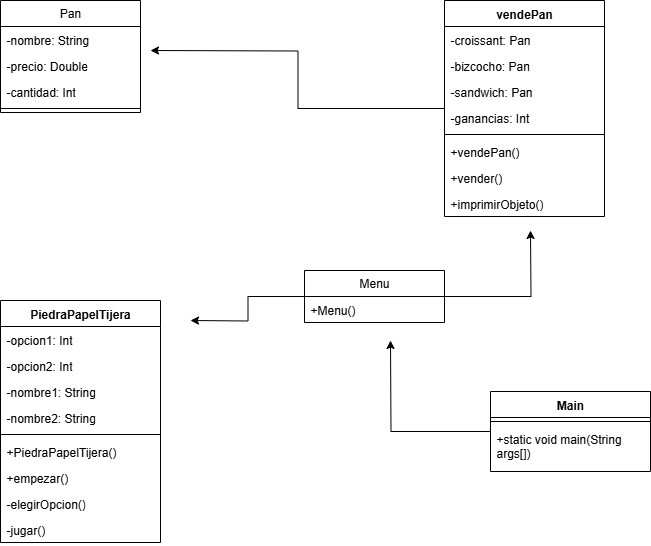

The diagram above was exported from draw.io. Its source (the exported page's mxGraphModel, read from the mxfile embedded in the PNG):
<mxGraphModel dx="1001" dy="572" grid="1" gridSize="10" guides="1" tooltips="1" connect="1" arrows="1" fold="1" page="1" pageScale="1" pageWidth="827" pageHeight="1169" math="0" shadow="0">
  <root>
    <mxCell id="0" />
    <mxCell id="1" parent="0" />
    <mxCell id="64ezV9M52XH15PnF-bYO-21" value="Pan" style="swimlane;fontStyle=0;childLayout=stackLayout;horizontal=1;startSize=26;fillColor=none;horizontalStack=0;resizeParent=1;resizeParentMax=0;resizeLast=0;collapsible=1;marginBottom=0;whiteSpace=wrap;html=1;" parent="1" vertex="1">
      <mxGeometry x="40" y="70" width="140" height="112" as="geometry" />
    </mxCell>
    <mxCell id="64ezV9M52XH15PnF-bYO-22" value="-nombre: String" style="text;strokeColor=none;fillColor=none;align=left;verticalAlign=top;spacingLeft=4;spacingRight=4;overflow=hidden;rotatable=0;points=[[0,0.5],[1,0.5]];portConstraint=eastwest;whiteSpace=wrap;html=1;" parent="64ezV9M52XH15PnF-bYO-21" vertex="1">
      <mxGeometry y="26" width="140" height="26" as="geometry" />
    </mxCell>
    <mxCell id="64ezV9M52XH15PnF-bYO-23" value="-precio: Double" style="text;strokeColor=none;fillColor=none;align=left;verticalAlign=top;spacingLeft=4;spacingRight=4;overflow=hidden;rotatable=0;points=[[0,0.5],[1,0.5]];portConstraint=eastwest;whiteSpace=wrap;html=1;" parent="64ezV9M52XH15PnF-bYO-21" vertex="1">
      <mxGeometry y="52" width="140" height="26" as="geometry" />
    </mxCell>
    <mxCell id="64ezV9M52XH15PnF-bYO-24" value="-cantidad: Int" style="text;strokeColor=none;fillColor=none;align=left;verticalAlign=top;spacingLeft=4;spacingRight=4;overflow=hidden;rotatable=0;points=[[0,0.5],[1,0.5]];portConstraint=eastwest;whiteSpace=wrap;html=1;" parent="64ezV9M52XH15PnF-bYO-21" vertex="1">
      <mxGeometry y="78" width="140" height="26" as="geometry" />
    </mxCell>
    <mxCell id="64ezV9M52XH15PnF-bYO-27" value="" style="line;strokeWidth=1;fillColor=none;align=left;verticalAlign=middle;spacingTop=-1;spacingLeft=3;spacingRight=3;rotatable=0;labelPosition=right;points=[];portConstraint=eastwest;strokeColor=inherit;" parent="64ezV9M52XH15PnF-bYO-21" vertex="1">
      <mxGeometry y="104" width="140" height="8" as="geometry" />
    </mxCell>
    <mxCell id="64ezV9M52XH15PnF-bYO-29" value="PiedraPapelTijera" style="swimlane;fontStyle=1;align=center;verticalAlign=top;childLayout=stackLayout;horizontal=1;startSize=26;horizontalStack=0;resizeParent=1;resizeParentMax=0;resizeLast=0;collapsible=1;marginBottom=0;whiteSpace=wrap;html=1;" parent="1" vertex="1">
      <mxGeometry x="40" y="370" width="160" height="242" as="geometry" />
    </mxCell>
    <mxCell id="64ezV9M52XH15PnF-bYO-30" value="-opcion1: Int" style="text;strokeColor=none;fillColor=none;align=left;verticalAlign=top;spacingLeft=4;spacingRight=4;overflow=hidden;rotatable=0;points=[[0,0.5],[1,0.5]];portConstraint=eastwest;whiteSpace=wrap;html=1;" parent="64ezV9M52XH15PnF-bYO-29" vertex="1">
      <mxGeometry y="26" width="160" height="26" as="geometry" />
    </mxCell>
    <mxCell id="64ezV9M52XH15PnF-bYO-10" value="-opcion2: Int" style="text;strokeColor=none;fillColor=none;align=left;verticalAlign=top;spacingLeft=4;spacingRight=4;overflow=hidden;rotatable=0;points=[[0,0.5],[1,0.5]];portConstraint=eastwest;whiteSpace=wrap;html=1;" parent="64ezV9M52XH15PnF-bYO-29" vertex="1">
      <mxGeometry y="52" width="160" height="26" as="geometry" />
    </mxCell>
    <mxCell id="64ezV9M52XH15PnF-bYO-18" value="-nombre1: String" style="text;strokeColor=none;fillColor=none;align=left;verticalAlign=top;spacingLeft=4;spacingRight=4;overflow=hidden;rotatable=0;points=[[0,0.5],[1,0.5]];portConstraint=eastwest;whiteSpace=wrap;html=1;" parent="64ezV9M52XH15PnF-bYO-29" vertex="1">
      <mxGeometry y="78" width="160" height="26" as="geometry" />
    </mxCell>
    <mxCell id="64ezV9M52XH15PnF-bYO-6" value="-nombre2: String" style="text;strokeColor=none;fillColor=none;align=left;verticalAlign=top;spacingLeft=4;spacingRight=4;overflow=hidden;rotatable=0;points=[[0,0.5],[1,0.5]];portConstraint=eastwest;whiteSpace=wrap;html=1;" parent="64ezV9M52XH15PnF-bYO-29" vertex="1">
      <mxGeometry y="104" width="160" height="26" as="geometry" />
    </mxCell>
    <mxCell id="64ezV9M52XH15PnF-bYO-31" value="" style="line;strokeWidth=1;fillColor=none;align=left;verticalAlign=middle;spacingTop=-1;spacingLeft=3;spacingRight=3;rotatable=0;labelPosition=right;points=[];portConstraint=eastwest;strokeColor=inherit;" parent="64ezV9M52XH15PnF-bYO-29" vertex="1">
      <mxGeometry y="130" width="160" height="8" as="geometry" />
    </mxCell>
    <mxCell id="64ezV9M52XH15PnF-bYO-32" value="+PiedraPapelTijera()" style="text;strokeColor=none;fillColor=none;align=left;verticalAlign=top;spacingLeft=4;spacingRight=4;overflow=hidden;rotatable=0;points=[[0,0.5],[1,0.5]];portConstraint=eastwest;whiteSpace=wrap;html=1;" parent="64ezV9M52XH15PnF-bYO-29" vertex="1">
      <mxGeometry y="138" width="160" height="26" as="geometry" />
    </mxCell>
    <mxCell id="64ezV9M52XH15PnF-bYO-20" value="+empezar()" style="text;strokeColor=none;fillColor=none;align=left;verticalAlign=top;spacingLeft=4;spacingRight=4;overflow=hidden;rotatable=0;points=[[0,0.5],[1,0.5]];portConstraint=eastwest;whiteSpace=wrap;html=1;" parent="64ezV9M52XH15PnF-bYO-29" vertex="1">
      <mxGeometry y="164" width="160" height="26" as="geometry" />
    </mxCell>
    <mxCell id="64ezV9M52XH15PnF-bYO-36" value="-elegirOpcion()" style="text;strokeColor=none;fillColor=none;align=left;verticalAlign=top;spacingLeft=4;spacingRight=4;overflow=hidden;rotatable=0;points=[[0,0.5],[1,0.5]];portConstraint=eastwest;whiteSpace=wrap;html=1;" parent="64ezV9M52XH15PnF-bYO-29" vertex="1">
      <mxGeometry y="190" width="160" height="26" as="geometry" />
    </mxCell>
    <mxCell id="64ezV9M52XH15PnF-bYO-40" value="-jugar()" style="text;strokeColor=none;fillColor=none;align=left;verticalAlign=top;spacingLeft=4;spacingRight=4;overflow=hidden;rotatable=0;points=[[0,0.5],[1,0.5]];portConstraint=eastwest;whiteSpace=wrap;html=1;" parent="64ezV9M52XH15PnF-bYO-29" vertex="1">
      <mxGeometry y="216" width="160" height="26" as="geometry" />
    </mxCell>
    <mxCell id="64ezV9M52XH15PnF-bYO-59" style="edgeStyle=orthogonalEdgeStyle;rounded=0;orthogonalLoop=1;jettySize=auto;html=1;" parent="1" source="64ezV9M52XH15PnF-bYO-41" edge="1">
      <mxGeometry relative="1" as="geometry">
        <mxPoint x="190" y="120" as="targetPoint" />
      </mxGeometry>
    </mxCell>
    <mxCell id="64ezV9M52XH15PnF-bYO-41" value="vendePan" style="swimlane;fontStyle=1;align=center;verticalAlign=top;childLayout=stackLayout;horizontal=1;startSize=26;horizontalStack=0;resizeParent=1;resizeParentMax=0;resizeLast=0;collapsible=1;marginBottom=0;whiteSpace=wrap;html=1;" parent="1" vertex="1">
      <mxGeometry x="484" y="70" width="160" height="216" as="geometry" />
    </mxCell>
    <mxCell id="64ezV9M52XH15PnF-bYO-42" value="-croissant: Pan" style="text;strokeColor=none;fillColor=none;align=left;verticalAlign=top;spacingLeft=4;spacingRight=4;overflow=hidden;rotatable=0;points=[[0,0.5],[1,0.5]];portConstraint=eastwest;whiteSpace=wrap;html=1;" parent="64ezV9M52XH15PnF-bYO-41" vertex="1">
      <mxGeometry y="26" width="160" height="26" as="geometry" />
    </mxCell>
    <mxCell id="64ezV9M52XH15PnF-bYO-34" value="-bizcocho: Pan" style="text;strokeColor=none;fillColor=none;align=left;verticalAlign=top;spacingLeft=4;spacingRight=4;overflow=hidden;rotatable=0;points=[[0,0.5],[1,0.5]];portConstraint=eastwest;whiteSpace=wrap;html=1;" parent="64ezV9M52XH15PnF-bYO-41" vertex="1">
      <mxGeometry y="52" width="160" height="26" as="geometry" />
    </mxCell>
    <mxCell id="64ezV9M52XH15PnF-bYO-38" value="-sandwich: Pan" style="text;strokeColor=none;fillColor=none;align=left;verticalAlign=top;spacingLeft=4;spacingRight=4;overflow=hidden;rotatable=0;points=[[0,0.5],[1,0.5]];portConstraint=eastwest;whiteSpace=wrap;html=1;" parent="64ezV9M52XH15PnF-bYO-41" vertex="1">
      <mxGeometry y="78" width="160" height="26" as="geometry" />
    </mxCell>
    <mxCell id="64ezV9M52XH15PnF-bYO-49" value="-ganancias: Int" style="text;strokeColor=none;fillColor=none;align=left;verticalAlign=top;spacingLeft=4;spacingRight=4;overflow=hidden;rotatable=0;points=[[0,0.5],[1,0.5]];portConstraint=eastwest;whiteSpace=wrap;html=1;" parent="64ezV9M52XH15PnF-bYO-41" vertex="1">
      <mxGeometry y="104" width="160" height="26" as="geometry" />
    </mxCell>
    <mxCell id="64ezV9M52XH15PnF-bYO-43" value="" style="line;strokeWidth=1;fillColor=none;align=left;verticalAlign=middle;spacingTop=-1;spacingLeft=3;spacingRight=3;rotatable=0;labelPosition=right;points=[];portConstraint=eastwest;strokeColor=inherit;" parent="64ezV9M52XH15PnF-bYO-41" vertex="1">
      <mxGeometry y="130" width="160" height="8" as="geometry" />
    </mxCell>
    <mxCell id="64ezV9M52XH15PnF-bYO-44" value="+vendePan()" style="text;strokeColor=none;fillColor=none;align=left;verticalAlign=top;spacingLeft=4;spacingRight=4;overflow=hidden;rotatable=0;points=[[0,0.5],[1,0.5]];portConstraint=eastwest;whiteSpace=wrap;html=1;" parent="64ezV9M52XH15PnF-bYO-41" vertex="1">
      <mxGeometry y="138" width="160" height="26" as="geometry" />
    </mxCell>
    <mxCell id="64ezV9M52XH15PnF-bYO-53" value="+vender()" style="text;strokeColor=none;fillColor=none;align=left;verticalAlign=top;spacingLeft=4;spacingRight=4;overflow=hidden;rotatable=0;points=[[0,0.5],[1,0.5]];portConstraint=eastwest;whiteSpace=wrap;html=1;" parent="64ezV9M52XH15PnF-bYO-41" vertex="1">
      <mxGeometry y="164" width="160" height="26" as="geometry" />
    </mxCell>
    <mxCell id="64ezV9M52XH15PnF-bYO-51" value="+imprimirObjeto()" style="text;strokeColor=none;fillColor=none;align=left;verticalAlign=top;spacingLeft=4;spacingRight=4;overflow=hidden;rotatable=0;points=[[0,0.5],[1,0.5]];portConstraint=eastwest;whiteSpace=wrap;html=1;" parent="64ezV9M52XH15PnF-bYO-41" vertex="1">
      <mxGeometry y="190" width="160" height="26" as="geometry" />
    </mxCell>
    <mxCell id="64ezV9M52XH15PnF-bYO-61" style="edgeStyle=orthogonalEdgeStyle;rounded=0;orthogonalLoop=1;jettySize=auto;html=1;" parent="1" source="64ezV9M52XH15PnF-bYO-46" edge="1">
      <mxGeometry relative="1" as="geometry">
        <mxPoint x="230" y="390" as="targetPoint" />
      </mxGeometry>
    </mxCell>
    <mxCell id="64ezV9M52XH15PnF-bYO-63" style="edgeStyle=orthogonalEdgeStyle;rounded=0;orthogonalLoop=1;jettySize=auto;html=1;" parent="1" source="64ezV9M52XH15PnF-bYO-46" edge="1">
      <mxGeometry relative="1" as="geometry">
        <mxPoint x="570" y="300" as="targetPoint" />
      </mxGeometry>
    </mxCell>
    <mxCell id="64ezV9M52XH15PnF-bYO-46" value="Menu" style="swimlane;fontStyle=0;childLayout=stackLayout;horizontal=1;startSize=26;fillColor=none;horizontalStack=0;resizeParent=1;resizeParentMax=0;resizeLast=0;collapsible=1;marginBottom=0;whiteSpace=wrap;html=1;" parent="1" vertex="1">
      <mxGeometry x="344" y="340" width="140" height="52" as="geometry" />
    </mxCell>
    <mxCell id="64ezV9M52XH15PnF-bYO-47" value="+Menu()" style="text;strokeColor=none;fillColor=none;align=left;verticalAlign=top;spacingLeft=4;spacingRight=4;overflow=hidden;rotatable=0;points=[[0,0.5],[1,0.5]];portConstraint=eastwest;whiteSpace=wrap;html=1;" parent="64ezV9M52XH15PnF-bYO-46" vertex="1">
      <mxGeometry y="26" width="140" height="26" as="geometry" />
    </mxCell>
    <mxCell id="64ezV9M52XH15PnF-bYO-60" style="edgeStyle=orthogonalEdgeStyle;rounded=0;orthogonalLoop=1;jettySize=auto;html=1;" parent="1" source="64ezV9M52XH15PnF-bYO-55" edge="1">
      <mxGeometry relative="1" as="geometry">
        <mxPoint x="430" y="410" as="targetPoint" />
      </mxGeometry>
    </mxCell>
    <mxCell id="64ezV9M52XH15PnF-bYO-55" value="Main" style="swimlane;fontStyle=1;align=center;verticalAlign=top;childLayout=stackLayout;horizontal=1;startSize=26;horizontalStack=0;resizeParent=1;resizeParentMax=0;resizeLast=0;collapsible=1;marginBottom=0;whiteSpace=wrap;html=1;" parent="1" vertex="1">
      <mxGeometry x="530" y="461" width="160" height="80" as="geometry" />
    </mxCell>
    <mxCell id="64ezV9M52XH15PnF-bYO-57" value="" style="line;strokeWidth=1;fillColor=none;align=left;verticalAlign=middle;spacingTop=-1;spacingLeft=3;spacingRight=3;rotatable=0;labelPosition=right;points=[];portConstraint=eastwest;strokeColor=inherit;" parent="64ezV9M52XH15PnF-bYO-55" vertex="1">
      <mxGeometry y="26" width="160" height="8" as="geometry" />
    </mxCell>
    <mxCell id="64ezV9M52XH15PnF-bYO-58" value="+static void main(String args[])" style="text;strokeColor=none;fillColor=none;align=left;verticalAlign=top;spacingLeft=4;spacingRight=4;overflow=hidden;rotatable=0;points=[[0,0.5],[1,0.5]];portConstraint=eastwest;whiteSpace=wrap;html=1;" parent="64ezV9M52XH15PnF-bYO-55" vertex="1">
      <mxGeometry y="34" width="160" height="46" as="geometry" />
    </mxCell>
  </root>
</mxGraphModel>